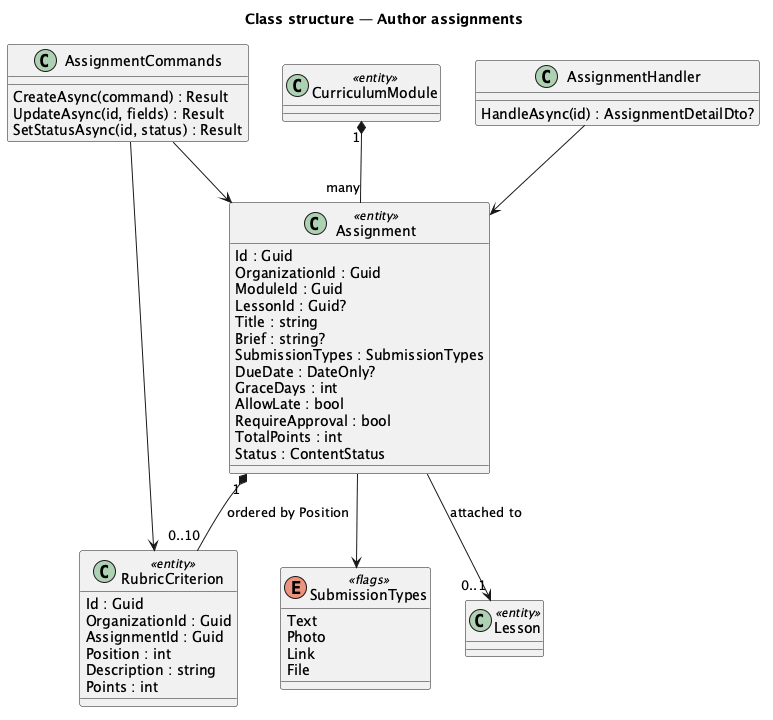

The diagram above was rendered by PlantUML. Its source (embedded in the PNG):
@startuml
title Class structure — Author assignments
skinparam classAttributeIconSize 0
class Assignment <<entity>> {
  Id : Guid
  OrganizationId : Guid
  ModuleId : Guid
  LessonId : Guid?
  Title : string
  Brief : string?
  SubmissionTypes : SubmissionTypes
  DueDate : DateOnly?
  GraceDays : int
  AllowLate : bool
  RequireApproval : bool
  TotalPoints : int
  Status : ContentStatus
}
class RubricCriterion <<entity>> {
  Id : Guid
  OrganizationId : Guid
  AssignmentId : Guid
  Position : int
  Description : string
  Points : int
}
enum SubmissionTypes <<flags>> {
  Text
  Photo
  Link
  File
}
class CurriculumModule <<entity>>
class Lesson <<entity>>
class AssignmentCommands {
  CreateAsync(command) : Result
  UpdateAsync(id, fields) : Result
  SetStatusAsync(id, status) : Result
}
class AssignmentHandler {
  HandleAsync(id) : AssignmentDetailDto?
}
CurriculumModule "1" *-- "many" Assignment
Assignment "1" *-- "0..10" RubricCriterion : ordered by Position
Assignment --> "0..1" Lesson : attached to
Assignment --> SubmissionTypes
AssignmentCommands --> Assignment
AssignmentCommands --> RubricCriterion
AssignmentHandler --> Assignment
@enduml